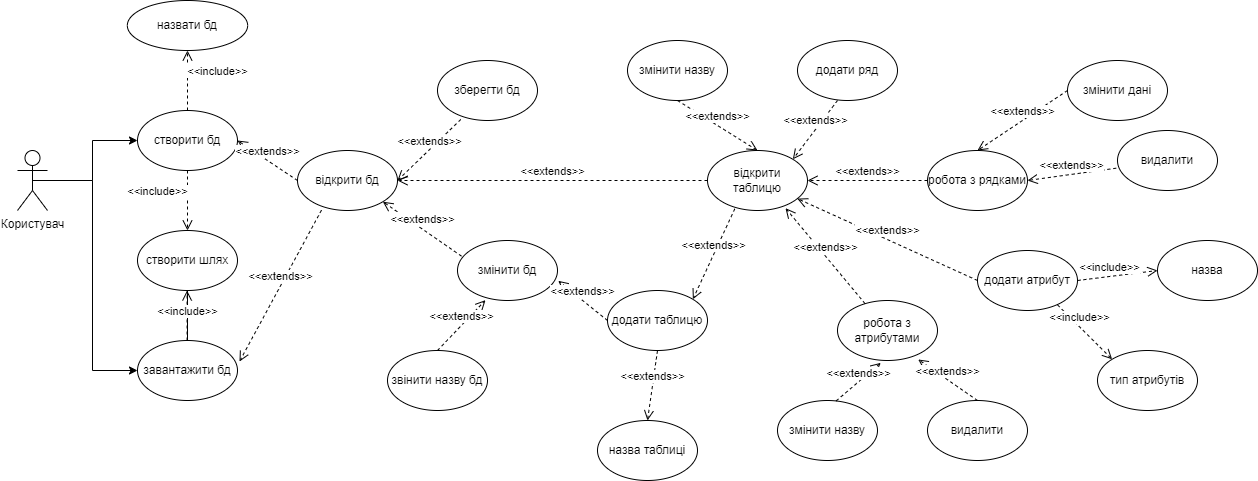

The diagram above was exported from draw.io. Its source (the exported page's mxGraphModel, read from the mxfile embedded in the PNG):
<mxGraphModel dx="1174" dy="645" grid="1" gridSize="10" guides="1" tooltips="1" connect="1" arrows="1" fold="1" page="1" pageScale="1" pageWidth="827" pageHeight="1169" math="0" shadow="0">
  <root>
    <mxCell id="0" />
    <mxCell id="1" parent="0" />
    <mxCell id="GjnIjYDkOVZ2SHzRc3rE-7" style="edgeStyle=orthogonalEdgeStyle;rounded=0;orthogonalLoop=1;jettySize=auto;html=1;exitX=0.5;exitY=0.5;exitDx=0;exitDy=0;exitPerimeter=0;entryX=0;entryY=0.5;entryDx=0;entryDy=0;" edge="1" parent="1" source="GjnIjYDkOVZ2SHzRc3rE-1" target="GjnIjYDkOVZ2SHzRc3rE-6">
      <mxGeometry relative="1" as="geometry" />
    </mxCell>
    <mxCell id="GjnIjYDkOVZ2SHzRc3rE-14" style="edgeStyle=orthogonalEdgeStyle;rounded=0;orthogonalLoop=1;jettySize=auto;html=1;exitX=0.5;exitY=0.5;exitDx=0;exitDy=0;exitPerimeter=0;entryX=0;entryY=0.5;entryDx=0;entryDy=0;" edge="1" parent="1" source="GjnIjYDkOVZ2SHzRc3rE-1" target="GjnIjYDkOVZ2SHzRc3rE-13">
      <mxGeometry relative="1" as="geometry" />
    </mxCell>
    <mxCell id="GjnIjYDkOVZ2SHzRc3rE-1" value="Користувач" style="shape=umlActor;verticalLabelPosition=bottom;verticalAlign=top;html=1;outlineConnect=0;" vertex="1" parent="1">
      <mxGeometry x="20" y="240" width="30" height="60" as="geometry" />
    </mxCell>
    <mxCell id="GjnIjYDkOVZ2SHzRc3rE-6" value="створити бд" style="ellipse;whiteSpace=wrap;html=1;" vertex="1" parent="1">
      <mxGeometry x="140" y="200" width="100" height="60" as="geometry" />
    </mxCell>
    <mxCell id="GjnIjYDkOVZ2SHzRc3rE-9" value="назвати бд" style="ellipse;whiteSpace=wrap;html=1;" vertex="1" parent="1">
      <mxGeometry x="129.82999999999998" y="90" width="120.33" height="50" as="geometry" />
    </mxCell>
    <mxCell id="GjnIjYDkOVZ2SHzRc3rE-10" value="&amp;lt;&amp;lt;include&amp;gt;&amp;gt;" style="html=1;verticalAlign=bottom;endArrow=open;dashed=1;endSize=8;rounded=0;exitX=0.5;exitY=0;exitDx=0;exitDy=0;entryX=0.5;entryY=1;entryDx=0;entryDy=0;" edge="1" parent="1" source="GjnIjYDkOVZ2SHzRc3rE-6" target="GjnIjYDkOVZ2SHzRc3rE-9">
      <mxGeometry x="-0.0062" y="-30" relative="1" as="geometry">
        <mxPoint x="180" y="190" as="sourcePoint" />
        <mxPoint x="100" y="190" as="targetPoint" />
        <mxPoint as="offset" />
      </mxGeometry>
    </mxCell>
    <mxCell id="GjnIjYDkOVZ2SHzRc3rE-55" value="" style="edgeStyle=orthogonalEdgeStyle;rounded=0;orthogonalLoop=1;jettySize=auto;html=1;" edge="1" parent="1" source="GjnIjYDkOVZ2SHzRc3rE-12">
      <mxGeometry relative="1" as="geometry">
        <mxPoint x="189.9999999999999" y="459.9999999999999" as="targetPoint" />
      </mxGeometry>
    </mxCell>
    <mxCell id="GjnIjYDkOVZ2SHzRc3rE-12" value="cтворити шлях" style="ellipse;whiteSpace=wrap;html=1;" vertex="1" parent="1">
      <mxGeometry x="140" y="320" width="100" height="60" as="geometry" />
    </mxCell>
    <mxCell id="GjnIjYDkOVZ2SHzRc3rE-13" value="завантажити бд" style="ellipse;whiteSpace=wrap;html=1;" vertex="1" parent="1">
      <mxGeometry x="140" y="430" width="100" height="60" as="geometry" />
    </mxCell>
    <mxCell id="GjnIjYDkOVZ2SHzRc3rE-15" value="&amp;lt;&amp;lt;include&amp;gt;&amp;gt;" style="html=1;verticalAlign=bottom;endArrow=open;dashed=1;endSize=8;rounded=0;exitX=0.5;exitY=0;exitDx=0;exitDy=0;" edge="1" parent="1">
      <mxGeometry x="-0.2" relative="1" as="geometry">
        <mxPoint x="189.57999999999998" y="430" as="sourcePoint" />
        <mxPoint x="189.57999999999998" y="380" as="targetPoint" />
        <mxPoint as="offset" />
      </mxGeometry>
    </mxCell>
    <mxCell id="GjnIjYDkOVZ2SHzRc3rE-16" value="&amp;lt;&amp;lt;include&amp;gt;&amp;gt;" style="html=1;verticalAlign=bottom;endArrow=open;dashed=1;endSize=8;rounded=0;exitX=0.5;exitY=1;exitDx=0;exitDy=0;entryX=0.5;entryY=0;entryDx=0;entryDy=0;" edge="1" parent="1" source="GjnIjYDkOVZ2SHzRc3rE-6" target="GjnIjYDkOVZ2SHzRc3rE-12">
      <mxGeometry x="-0.0062" y="-30" relative="1" as="geometry">
        <mxPoint x="240" y="310" as="sourcePoint" />
        <mxPoint x="239.99500000000012" y="250" as="targetPoint" />
        <mxPoint as="offset" />
      </mxGeometry>
    </mxCell>
    <mxCell id="GjnIjYDkOVZ2SHzRc3rE-17" value="відкрити бд" style="ellipse;whiteSpace=wrap;html=1;" vertex="1" parent="1">
      <mxGeometry x="300" y="240" width="100" height="60" as="geometry" />
    </mxCell>
    <mxCell id="GjnIjYDkOVZ2SHzRc3rE-18" value="зберегти бд" style="ellipse;whiteSpace=wrap;html=1;" vertex="1" parent="1">
      <mxGeometry x="440" y="150" width="100" height="60" as="geometry" />
    </mxCell>
    <mxCell id="GjnIjYDkOVZ2SHzRc3rE-19" value="змінити бд" style="ellipse;whiteSpace=wrap;html=1;" vertex="1" parent="1">
      <mxGeometry x="460" y="330" width="100" height="60" as="geometry" />
    </mxCell>
    <mxCell id="GjnIjYDkOVZ2SHzRc3rE-20" value="&amp;lt;&amp;lt;extends&amp;gt;&amp;gt;" style="html=1;verticalAlign=bottom;endArrow=open;dashed=1;endSize=8;rounded=0;exitX=0;exitY=0.5;exitDx=0;exitDy=0;entryX=1;entryY=0.5;entryDx=0;entryDy=0;" edge="1" parent="1" source="GjnIjYDkOVZ2SHzRc3rE-17" target="GjnIjYDkOVZ2SHzRc3rE-6">
      <mxGeometry relative="1" as="geometry">
        <mxPoint x="270" y="210" as="sourcePoint" />
        <mxPoint x="270" y="270" as="targetPoint" />
        <mxPoint as="offset" />
      </mxGeometry>
    </mxCell>
    <mxCell id="GjnIjYDkOVZ2SHzRc3rE-21" value="&amp;lt;&amp;lt;extends&amp;gt;&amp;gt;" style="html=1;verticalAlign=bottom;endArrow=open;dashed=1;endSize=8;rounded=0;exitX=0.24;exitY=0.994;exitDx=0;exitDy=0;entryX=1.02;entryY=0.35;entryDx=0;entryDy=0;exitPerimeter=0;entryPerimeter=0;" edge="1" parent="1" source="GjnIjYDkOVZ2SHzRc3rE-17" target="GjnIjYDkOVZ2SHzRc3rE-13">
      <mxGeometry relative="1" as="geometry">
        <mxPoint x="290" y="440" as="sourcePoint" />
        <mxPoint x="230.00000000000205" y="400" as="targetPoint" />
        <mxPoint as="offset" />
      </mxGeometry>
    </mxCell>
    <mxCell id="GjnIjYDkOVZ2SHzRc3rE-22" value="&amp;lt;&amp;lt;extends&amp;gt;&amp;gt;" style="html=1;verticalAlign=bottom;endArrow=open;dashed=1;endSize=8;rounded=0;exitX=0.233;exitY=0.983;exitDx=0;exitDy=0;entryX=1;entryY=0.5;entryDx=0;entryDy=0;exitPerimeter=0;" edge="1" parent="1" source="GjnIjYDkOVZ2SHzRc3rE-18" target="GjnIjYDkOVZ2SHzRc3rE-17">
      <mxGeometry relative="1" as="geometry">
        <mxPoint x="460" y="230" as="sourcePoint" />
        <mxPoint x="400.00000000000205" y="190" as="targetPoint" />
        <mxPoint as="offset" />
      </mxGeometry>
    </mxCell>
    <mxCell id="GjnIjYDkOVZ2SHzRc3rE-23" value="&amp;lt;&amp;lt;extends&amp;gt;&amp;gt;" style="html=1;verticalAlign=bottom;endArrow=open;dashed=1;endSize=8;rounded=0;exitX=0.04;exitY=0.261;exitDx=0;exitDy=0;entryX=1;entryY=1;entryDx=0;entryDy=0;exitPerimeter=0;" edge="1" parent="1" source="GjnIjYDkOVZ2SHzRc3rE-19" target="GjnIjYDkOVZ2SHzRc3rE-17">
      <mxGeometry relative="1" as="geometry">
        <mxPoint x="460" y="340" as="sourcePoint" />
        <mxPoint x="400.00000000000205" y="300" as="targetPoint" />
        <mxPoint as="offset" />
      </mxGeometry>
    </mxCell>
    <mxCell id="GjnIjYDkOVZ2SHzRc3rE-24" value="додати таблицю" style="ellipse;whiteSpace=wrap;html=1;" vertex="1" parent="1">
      <mxGeometry x="610" y="380" width="100" height="60" as="geometry" />
    </mxCell>
    <mxCell id="GjnIjYDkOVZ2SHzRc3rE-25" value="відкрити таблицю" style="ellipse;whiteSpace=wrap;html=1;" vertex="1" parent="1">
      <mxGeometry x="710" y="240" width="100" height="60" as="geometry" />
    </mxCell>
    <mxCell id="GjnIjYDkOVZ2SHzRc3rE-26" value="&amp;lt;&amp;lt;extends&amp;gt;&amp;gt;" style="html=1;verticalAlign=bottom;endArrow=open;dashed=1;endSize=8;rounded=0;exitX=0;exitY=0.5;exitDx=0;exitDy=0;" edge="1" parent="1" source="GjnIjYDkOVZ2SHzRc3rE-25">
      <mxGeometry relative="1" as="geometry">
        <mxPoint x="570" y="270" as="sourcePoint" />
        <mxPoint x="400" y="270" as="targetPoint" />
        <mxPoint as="offset" />
      </mxGeometry>
    </mxCell>
    <mxCell id="GjnIjYDkOVZ2SHzRc3rE-27" value="&amp;lt;&amp;lt;extends&amp;gt;&amp;gt;" style="html=1;verticalAlign=bottom;endArrow=open;dashed=1;endSize=8;rounded=0;exitX=0.273;exitY=0.972;exitDx=0;exitDy=0;entryX=1;entryY=0;entryDx=0;entryDy=0;exitPerimeter=0;" edge="1" parent="1" source="GjnIjYDkOVZ2SHzRc3rE-25" target="GjnIjYDkOVZ2SHzRc3rE-24">
      <mxGeometry relative="1" as="geometry">
        <mxPoint x="690" y="310" as="sourcePoint" />
        <mxPoint x="626.7" y="371.02" as="targetPoint" />
        <mxPoint as="offset" />
      </mxGeometry>
    </mxCell>
    <mxCell id="GjnIjYDkOVZ2SHzRc3rE-28" value="&amp;lt;&amp;lt;extends&amp;gt;&amp;gt;" style="html=1;verticalAlign=bottom;endArrow=open;dashed=1;endSize=8;rounded=0;exitX=0;exitY=0.5;exitDx=0;exitDy=0;entryX=1.007;entryY=0.672;entryDx=0;entryDy=0;entryPerimeter=0;" edge="1" parent="1" source="GjnIjYDkOVZ2SHzRc3rE-24" target="GjnIjYDkOVZ2SHzRc3rE-19">
      <mxGeometry relative="1" as="geometry">
        <mxPoint x="520" y="460" as="sourcePoint" />
        <mxPoint x="456.70000000000005" y="521.02" as="targetPoint" />
        <mxPoint as="offset" />
      </mxGeometry>
    </mxCell>
    <mxCell id="GjnIjYDkOVZ2SHzRc3rE-29" value="назва таблиці" style="ellipse;whiteSpace=wrap;html=1;" vertex="1" parent="1">
      <mxGeometry x="600" y="510" width="100" height="60" as="geometry" />
    </mxCell>
    <mxCell id="GjnIjYDkOVZ2SHzRc3rE-31" value="змінити назву" style="ellipse;whiteSpace=wrap;html=1;" vertex="1" parent="1">
      <mxGeometry x="630" y="130" width="100" height="60" as="geometry" />
    </mxCell>
    <mxCell id="GjnIjYDkOVZ2SHzRc3rE-32" value="додати ряд" style="ellipse;whiteSpace=wrap;html=1;" vertex="1" parent="1">
      <mxGeometry x="800" y="130" width="100" height="60" as="geometry" />
    </mxCell>
    <mxCell id="GjnIjYDkOVZ2SHzRc3rE-33" value="звінити назву бд" style="ellipse;whiteSpace=wrap;html=1;" vertex="1" parent="1">
      <mxGeometry x="390" y="440" width="100" height="60" as="geometry" />
    </mxCell>
    <mxCell id="GjnIjYDkOVZ2SHzRc3rE-34" value="робота з рядками" style="ellipse;whiteSpace=wrap;html=1;" vertex="1" parent="1">
      <mxGeometry x="930" y="240" width="100" height="60" as="geometry" />
    </mxCell>
    <mxCell id="GjnIjYDkOVZ2SHzRc3rE-35" value="додати атрибут" style="ellipse;whiteSpace=wrap;html=1;" vertex="1" parent="1">
      <mxGeometry x="980" y="340" width="100" height="60" as="geometry" />
    </mxCell>
    <mxCell id="GjnIjYDkOVZ2SHzRc3rE-36" value="робота з атрибутами" style="ellipse;whiteSpace=wrap;html=1;" vertex="1" parent="1">
      <mxGeometry x="840" y="390" width="100" height="60" as="geometry" />
    </mxCell>
    <mxCell id="GjnIjYDkOVZ2SHzRc3rE-37" value="змінити назву" style="ellipse;whiteSpace=wrap;html=1;" vertex="1" parent="1">
      <mxGeometry x="780" y="490" width="100" height="60" as="geometry" />
    </mxCell>
    <mxCell id="GjnIjYDkOVZ2SHzRc3rE-38" value="видалити" style="ellipse;whiteSpace=wrap;html=1;" vertex="1" parent="1">
      <mxGeometry x="930" y="490" width="100" height="60" as="geometry" />
    </mxCell>
    <mxCell id="GjnIjYDkOVZ2SHzRc3rE-39" value="&amp;lt;&amp;lt;extends&amp;gt;&amp;gt;" style="html=1;verticalAlign=bottom;endArrow=open;dashed=1;endSize=8;rounded=0;exitX=0.5;exitY=0;exitDx=0;exitDy=0;entryX=0.28;entryY=0.994;entryDx=0;entryDy=0;entryPerimeter=0;" edge="1" parent="1" source="GjnIjYDkOVZ2SHzRc3rE-33" target="GjnIjYDkOVZ2SHzRc3rE-19">
      <mxGeometry relative="1" as="geometry">
        <mxPoint x="420" y="410" as="sourcePoint" />
        <mxPoint x="370.6999999999998" y="370.31999999999994" as="targetPoint" />
        <mxPoint as="offset" />
      </mxGeometry>
    </mxCell>
    <mxCell id="GjnIjYDkOVZ2SHzRc3rE-40" value="&amp;lt;&amp;lt;extends&amp;gt;&amp;gt;" style="html=1;verticalAlign=bottom;endArrow=open;dashed=1;endSize=8;rounded=0;exitX=0.5;exitY=1;exitDx=0;exitDy=0;entryX=0.5;entryY=0;entryDx=0;entryDy=0;" edge="1" parent="1" source="GjnIjYDkOVZ2SHzRc3rE-31" target="GjnIjYDkOVZ2SHzRc3rE-25">
      <mxGeometry relative="1" as="geometry">
        <mxPoint x="680" y="220" as="sourcePoint" />
        <mxPoint x="630.6999999999998" y="180.31999999999994" as="targetPoint" />
        <mxPoint as="offset" />
      </mxGeometry>
    </mxCell>
    <mxCell id="GjnIjYDkOVZ2SHzRc3rE-41" value="&amp;lt;&amp;lt;extends&amp;gt;&amp;gt;" style="html=1;verticalAlign=bottom;endArrow=open;dashed=1;endSize=8;rounded=0;exitX=0.4;exitY=1;exitDx=0;exitDy=0;entryX=1;entryY=0;entryDx=0;entryDy=0;exitPerimeter=0;" edge="1" parent="1" source="GjnIjYDkOVZ2SHzRc3rE-32" target="GjnIjYDkOVZ2SHzRc3rE-25">
      <mxGeometry relative="1" as="geometry">
        <mxPoint x="820" y="180" as="sourcePoint" />
        <mxPoint x="770.6999999999998" y="140.31999999999994" as="targetPoint" />
        <mxPoint as="offset" />
      </mxGeometry>
    </mxCell>
    <mxCell id="GjnIjYDkOVZ2SHzRc3rE-42" value="&amp;lt;&amp;lt;extends&amp;gt;&amp;gt;" style="html=1;verticalAlign=bottom;endArrow=open;dashed=1;endSize=8;rounded=0;exitX=0;exitY=0.5;exitDx=0;exitDy=0;entryX=1;entryY=0.5;entryDx=0;entryDy=0;" edge="1" parent="1" source="GjnIjYDkOVZ2SHzRc3rE-34" target="GjnIjYDkOVZ2SHzRc3rE-25">
      <mxGeometry relative="1" as="geometry">
        <mxPoint x="860" y="280" as="sourcePoint" />
        <mxPoint x="810.6999999999998" y="240.31999999999994" as="targetPoint" />
        <mxPoint as="offset" />
      </mxGeometry>
    </mxCell>
    <mxCell id="GjnIjYDkOVZ2SHzRc3rE-43" value="&amp;lt;&amp;lt;extends&amp;gt;&amp;gt;" style="html=1;verticalAlign=bottom;endArrow=open;dashed=1;endSize=8;rounded=0;exitX=0.5;exitY=1;exitDx=0;exitDy=0;entryX=0.5;entryY=0;entryDx=0;entryDy=0;" edge="1" parent="1" source="GjnIjYDkOVZ2SHzRc3rE-24" target="GjnIjYDkOVZ2SHzRc3rE-29">
      <mxGeometry relative="1" as="geometry">
        <mxPoint x="650" y="470" as="sourcePoint" />
        <mxPoint x="600.6999999999998" y="430.31999999999994" as="targetPoint" />
        <mxPoint as="offset" />
      </mxGeometry>
    </mxCell>
    <mxCell id="GjnIjYDkOVZ2SHzRc3rE-44" value="&amp;lt;&amp;lt;extends&amp;gt;&amp;gt;" style="html=1;verticalAlign=bottom;endArrow=open;dashed=1;endSize=8;rounded=0;entryX=0.78;entryY=0.961;entryDx=0;entryDy=0;entryPerimeter=0;" edge="1" parent="1" source="GjnIjYDkOVZ2SHzRc3rE-36" target="GjnIjYDkOVZ2SHzRc3rE-25">
      <mxGeometry relative="1" as="geometry">
        <mxPoint x="770" y="390" as="sourcePoint" />
        <mxPoint x="720.6999999999998" y="350.31999999999994" as="targetPoint" />
        <mxPoint as="offset" />
      </mxGeometry>
    </mxCell>
    <mxCell id="GjnIjYDkOVZ2SHzRc3rE-45" value="&amp;lt;&amp;lt;extends&amp;gt;&amp;gt;" style="html=1;verticalAlign=bottom;endArrow=open;dashed=1;endSize=8;rounded=0;exitX=0.5;exitY=0;exitDx=0;exitDy=0;entryX=0.807;entryY=0.983;entryDx=0;entryDy=0;entryPerimeter=0;" edge="1" parent="1" source="GjnIjYDkOVZ2SHzRc3rE-38" target="GjnIjYDkOVZ2SHzRc3rE-36">
      <mxGeometry relative="1" as="geometry">
        <mxPoint x="970" y="450" as="sourcePoint" />
        <mxPoint x="920.6999999999998" y="410.31999999999994" as="targetPoint" />
        <mxPoint as="offset" />
      </mxGeometry>
    </mxCell>
    <mxCell id="GjnIjYDkOVZ2SHzRc3rE-46" value="&amp;lt;&amp;lt;extends&amp;gt;&amp;gt;" style="html=1;verticalAlign=bottom;endArrow=open;dashed=1;endSize=8;rounded=0;exitX=0.587;exitY=0.006;exitDx=0;exitDy=0;entryX=0.433;entryY=1.039;entryDx=0;entryDy=0;entryPerimeter=0;exitPerimeter=0;" edge="1" parent="1" source="GjnIjYDkOVZ2SHzRc3rE-37" target="GjnIjYDkOVZ2SHzRc3rE-36">
      <mxGeometry relative="1" as="geometry">
        <mxPoint x="900" y="470" as="sourcePoint" />
        <mxPoint x="850.6999999999998" y="430.31999999999994" as="targetPoint" />
        <mxPoint as="offset" />
      </mxGeometry>
    </mxCell>
    <mxCell id="GjnIjYDkOVZ2SHzRc3rE-47" value="&amp;lt;&amp;lt;extends&amp;gt;&amp;gt;" style="html=1;verticalAlign=bottom;endArrow=open;dashed=1;endSize=8;rounded=0;exitX=0;exitY=0.5;exitDx=0;exitDy=0;" edge="1" parent="1" source="GjnIjYDkOVZ2SHzRc3rE-35" target="GjnIjYDkOVZ2SHzRc3rE-25">
      <mxGeometry relative="1" as="geometry">
        <mxPoint x="940" y="360" as="sourcePoint" />
        <mxPoint x="890.6999999999998" y="320.31999999999994" as="targetPoint" />
        <mxPoint as="offset" />
      </mxGeometry>
    </mxCell>
    <mxCell id="GjnIjYDkOVZ2SHzRc3rE-48" value="змінити дані" style="ellipse;whiteSpace=wrap;html=1;" vertex="1" parent="1">
      <mxGeometry x="1070" y="150" width="100" height="60" as="geometry" />
    </mxCell>
    <mxCell id="GjnIjYDkOVZ2SHzRc3rE-49" value="видалити" style="ellipse;whiteSpace=wrap;html=1;" vertex="1" parent="1">
      <mxGeometry x="1120" y="220" width="100" height="60" as="geometry" />
    </mxCell>
    <mxCell id="GjnIjYDkOVZ2SHzRc3rE-50" value="тип атрибутів" style="ellipse;whiteSpace=wrap;html=1;" vertex="1" parent="1">
      <mxGeometry x="1100" y="440" width="100" height="60" as="geometry" />
    </mxCell>
    <mxCell id="GjnIjYDkOVZ2SHzRc3rE-51" value="назва" style="ellipse;whiteSpace=wrap;html=1;" vertex="1" parent="1">
      <mxGeometry x="1160" y="330" width="100" height="60" as="geometry" />
    </mxCell>
    <mxCell id="GjnIjYDkOVZ2SHzRc3rE-52" value="&amp;lt;&amp;lt;extends&amp;gt;&amp;gt;" style="html=1;verticalAlign=bottom;endArrow=open;dashed=1;endSize=8;rounded=0;exitX=-0.013;exitY=0.628;exitDx=0;exitDy=0;entryX=1;entryY=0.5;entryDx=0;entryDy=0;exitPerimeter=0;" edge="1" parent="1" source="GjnIjYDkOVZ2SHzRc3rE-49" target="GjnIjYDkOVZ2SHzRc3rE-34">
      <mxGeometry relative="1" as="geometry">
        <mxPoint x="1060" y="260" as="sourcePoint" />
        <mxPoint x="939.9999999999961" y="260" as="targetPoint" />
        <mxPoint as="offset" />
      </mxGeometry>
    </mxCell>
    <mxCell id="GjnIjYDkOVZ2SHzRc3rE-53" value="&amp;lt;&amp;lt;extends&amp;gt;&amp;gt;" style="html=1;verticalAlign=bottom;endArrow=open;dashed=1;endSize=8;rounded=0;exitX=0;exitY=0.5;exitDx=0;exitDy=0;entryX=0.5;entryY=0;entryDx=0;entryDy=0;" edge="1" parent="1" source="GjnIjYDkOVZ2SHzRc3rE-48" target="GjnIjYDkOVZ2SHzRc3rE-34">
      <mxGeometry relative="1" as="geometry">
        <mxPoint x="1040" y="210" as="sourcePoint" />
        <mxPoint x="919.9999999999961" y="210" as="targetPoint" />
        <mxPoint as="offset" />
      </mxGeometry>
    </mxCell>
    <mxCell id="GjnIjYDkOVZ2SHzRc3rE-56" value="&amp;lt;&amp;lt;include&amp;gt;&amp;gt;" style="html=1;verticalAlign=bottom;endArrow=open;dashed=1;endSize=8;rounded=0;exitX=1;exitY=0.5;exitDx=0;exitDy=0;entryX=0;entryY=0.5;entryDx=0;entryDy=0;" edge="1" parent="1" source="GjnIjYDkOVZ2SHzRc3rE-35" target="GjnIjYDkOVZ2SHzRc3rE-51">
      <mxGeometry x="-0.2" relative="1" as="geometry">
        <mxPoint x="1100" y="430" as="sourcePoint" />
        <mxPoint x="1100" y="380.0000000000001" as="targetPoint" />
        <mxPoint as="offset" />
      </mxGeometry>
    </mxCell>
    <mxCell id="GjnIjYDkOVZ2SHzRc3rE-57" value="&amp;lt;&amp;lt;include&amp;gt;&amp;gt;" style="html=1;verticalAlign=bottom;endArrow=open;dashed=1;endSize=8;rounded=0;exitX=0.8;exitY=0.906;exitDx=0;exitDy=0;entryX=0;entryY=0;entryDx=0;entryDy=0;exitPerimeter=0;" edge="1" parent="1" source="GjnIjYDkOVZ2SHzRc3rE-35" target="GjnIjYDkOVZ2SHzRc3rE-50">
      <mxGeometry x="-0.2" relative="1" as="geometry">
        <mxPoint x="1060" y="440" as="sourcePoint" />
        <mxPoint x="1060" y="390.0000000000001" as="targetPoint" />
        <mxPoint as="offset" />
      </mxGeometry>
    </mxCell>
  </root>
</mxGraphModel>